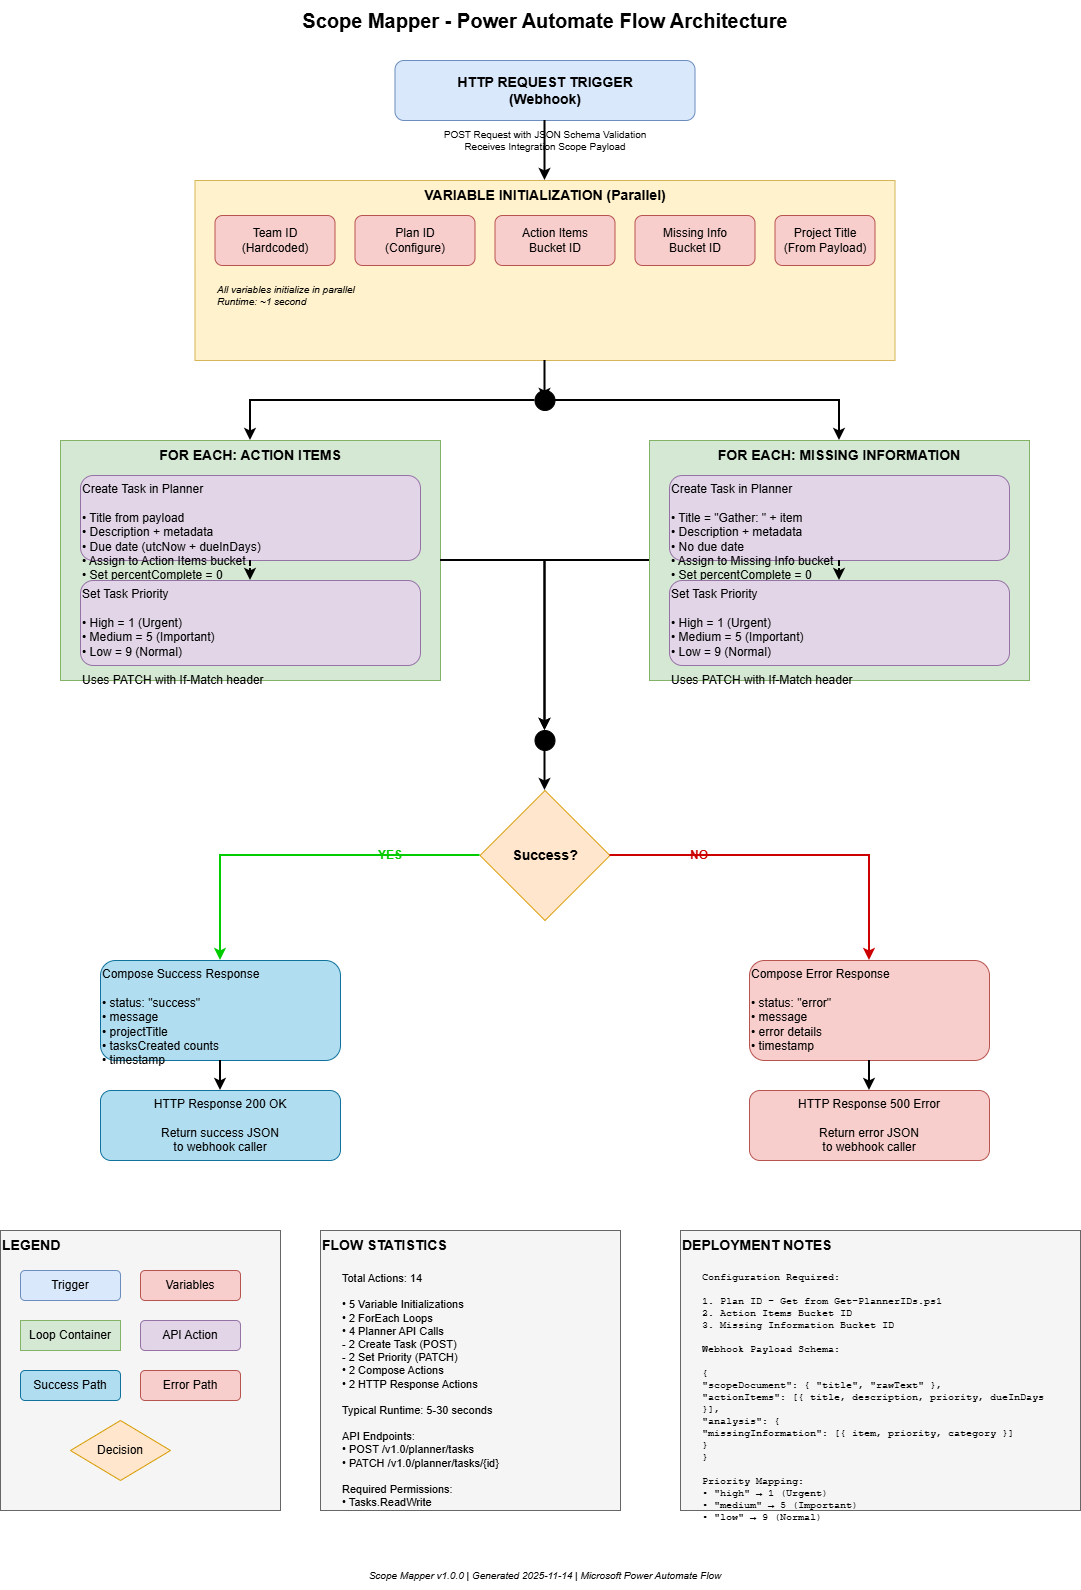

The diagram above was exported from draw.io. Its source (the exported page's mxGraphModel, read from the mxfile embedded in the PNG):
<mxGraphModel dx="1416" dy="735" grid="1" gridSize="10" guides="1" tooltips="1" connect="1" arrows="1" fold="1" page="1" pageScale="1" pageWidth="1169" pageHeight="1654" math="0" shadow="0">
  <root>
    <mxCell id="0" />
    <mxCell id="1" parent="0" />
    <mxCell id="title" value="Scope Mapper - Power Automate Flow Architecture" style="text;html=1;strokeColor=none;fillColor=none;align=center;verticalAlign=middle;whiteSpace=wrap;rounded=0;fontSize=20;fontStyle=1" parent="1" vertex="1">
      <mxGeometry x="284.5" y="20" width="600" height="40" as="geometry" />
    </mxCell>
    <mxCell id="trigger" value="HTTP REQUEST TRIGGER&#10;(Webhook)" style="rounded=1;whiteSpace=wrap;html=1;fillColor=#dae8fc;strokeColor=#6c8ebf;fontSize=14;fontStyle=1" parent="1" vertex="1">
      <mxGeometry x="434.5" y="80" width="300" height="60" as="geometry" />
    </mxCell>
    <mxCell id="trigger-desc" value="POST Request with JSON Schema Validation&#10;Receives Integration Scope Payload" style="text;html=1;strokeColor=none;fillColor=none;align=center;verticalAlign=middle;whiteSpace=wrap;rounded=0;fontSize=10" parent="1" vertex="1">
      <mxGeometry x="434.5" y="145" width="300" height="30" as="geometry" />
    </mxCell>
    <mxCell id="arrow1" style="edgeStyle=orthogonalEdgeStyle;rounded=0;orthogonalLoop=1;jettySize=auto;html=1;exitX=0.5;exitY=1;exitDx=0;exitDy=0;entryX=0.5;entryY=0;entryDx=0;entryDy=0;strokeWidth=2" parent="1" source="trigger" target="init-box" edge="1">
      <mxGeometry relative="1" as="geometry">
        <mxPoint x="584.5" y="190" as="targetPoint" />
      </mxGeometry>
    </mxCell>
    <mxCell id="init-box" value="VARIABLE INITIALIZATION (Parallel)" style="rounded=0;whiteSpace=wrap;html=1;fillColor=#fff2cc;strokeColor=#d6b656;fontSize=14;fontStyle=1;verticalAlign=top" parent="1" vertex="1">
      <mxGeometry x="234.5" y="200" width="700" height="180" as="geometry" />
    </mxCell>
    <mxCell id="var1" value="Team ID&#10;(Hardcoded)" style="rounded=1;whiteSpace=wrap;html=1;fillColor=#f8cecc;strokeColor=#b85450" parent="1" vertex="1">
      <mxGeometry x="254.5" y="235" width="120" height="50" as="geometry" />
    </mxCell>
    <mxCell id="var2" value="Plan ID&#10;(Configure)" style="rounded=1;whiteSpace=wrap;html=1;fillColor=#f8cecc;strokeColor=#b85450" parent="1" vertex="1">
      <mxGeometry x="394.5" y="235" width="120" height="50" as="geometry" />
    </mxCell>
    <mxCell id="var3" value="Action Items&#10;Bucket ID" style="rounded=1;whiteSpace=wrap;html=1;fillColor=#f8cecc;strokeColor=#b85450" parent="1" vertex="1">
      <mxGeometry x="534.5" y="235" width="120" height="50" as="geometry" />
    </mxCell>
    <mxCell id="var4" value="Missing Info&#10;Bucket ID" style="rounded=1;whiteSpace=wrap;html=1;fillColor=#f8cecc;strokeColor=#b85450" parent="1" vertex="1">
      <mxGeometry x="674.5" y="235" width="120" height="50" as="geometry" />
    </mxCell>
    <mxCell id="var5" value="Project Title&#10;(From Payload)" style="rounded=1;whiteSpace=wrap;html=1;fillColor=#f8cecc;strokeColor=#b85450" parent="1" vertex="1">
      <mxGeometry x="814.5" y="235" width="100" height="50" as="geometry" />
    </mxCell>
    <mxCell id="init-note" value="All variables initialize in parallel&#10;Runtime: ~1 second" style="text;html=1;strokeColor=none;fillColor=none;align=left;verticalAlign=middle;whiteSpace=wrap;rounded=0;fontSize=10;fontStyle=2" parent="1" vertex="1">
      <mxGeometry x="254.5" y="300" width="200" height="30" as="geometry" />
    </mxCell>
    <mxCell id="arrow2" style="edgeStyle=orthogonalEdgeStyle;rounded=0;orthogonalLoop=1;jettySize=auto;html=1;strokeWidth=2" parent="1" source="init-box" edge="1">
      <mxGeometry relative="1" as="geometry">
        <mxPoint x="584.5" y="420" as="targetPoint" />
      </mxGeometry>
    </mxCell>
    <mxCell id="split" value="" style="ellipse;whiteSpace=wrap;html=1;aspect=fixed;fillColor=#000000" parent="1" vertex="1">
      <mxGeometry x="574.5" y="410" width="20" height="20" as="geometry" />
    </mxCell>
    <mxCell id="action-loop-box" value="FOR EACH: ACTION ITEMS" style="rounded=0;whiteSpace=wrap;html=1;fillColor=#d5e8d4;strokeColor=#82b366;fontSize=14;fontStyle=1;verticalAlign=top" parent="1" vertex="1">
      <mxGeometry x="100" y="460" width="380" height="240" as="geometry" />
    </mxCell>
    <mxCell id="action-create" value="Create Task in Planner&#10;&#10;• Title from payload&#10;• Description + metadata&#10;• Due date (utcNow + dueInDays)&#10;• Assign to Action Items bucket&#10;• Set percentComplete = 0" style="rounded=1;whiteSpace=wrap;html=1;fillColor=#e1d5e7;strokeColor=#9673a6;align=left;verticalAlign=top" parent="1" vertex="1">
      <mxGeometry x="120" y="495" width="340" height="85" as="geometry" />
    </mxCell>
    <mxCell id="action-arrow" style="edgeStyle=orthogonalEdgeStyle;rounded=0;orthogonalLoop=1;jettySize=auto;html=1;strokeWidth=2;dashed=1" parent="1" source="action-create" target="action-priority" edge="1">
      <mxGeometry relative="1" as="geometry" />
    </mxCell>
    <mxCell id="action-priority" value="Set Task Priority&#10;&#10;• High = 1 (Urgent)&#10;• Medium = 5 (Important)&#10;• Low = 9 (Normal)&#10;&#10;Uses PATCH with If-Match header" style="rounded=1;whiteSpace=wrap;html=1;fillColor=#e1d5e7;strokeColor=#9673a6;align=left;verticalAlign=top" parent="1" vertex="1">
      <mxGeometry x="120" y="600" width="340" height="85" as="geometry" />
    </mxCell>
    <mxCell id="missing-loop-box" value="FOR EACH: MISSING INFORMATION" style="rounded=0;whiteSpace=wrap;html=1;fillColor=#d5e8d4;strokeColor=#82b366;fontSize=14;fontStyle=1;verticalAlign=top" parent="1" vertex="1">
      <mxGeometry x="689" y="460" width="380" height="240" as="geometry" />
    </mxCell>
    <mxCell id="missing-create" value="Create Task in Planner&#10;&#10;• Title = &quot;Gather: &quot; + item&#10;• Description + metadata&#10;• No due date&#10;• Assign to Missing Info bucket&#10;• Set percentComplete = 0" style="rounded=1;whiteSpace=wrap;html=1;fillColor=#e1d5e7;strokeColor=#9673a6;align=left;verticalAlign=top" parent="1" vertex="1">
      <mxGeometry x="709" y="495" width="340" height="85" as="geometry" />
    </mxCell>
    <mxCell id="missing-arrow" style="edgeStyle=orthogonalEdgeStyle;rounded=0;orthogonalLoop=1;jettySize=auto;html=1;strokeWidth=2;dashed=1" parent="1" source="missing-create" target="missing-priority" edge="1">
      <mxGeometry relative="1" as="geometry" />
    </mxCell>
    <mxCell id="missing-priority" value="Set Task Priority&#10;&#10;• High = 1 (Urgent)&#10;• Medium = 5 (Important)&#10;• Low = 9 (Normal)&#10;&#10;Uses PATCH with If-Match header" style="rounded=1;whiteSpace=wrap;html=1;fillColor=#e1d5e7;strokeColor=#9673a6;align=left;verticalAlign=top" parent="1" vertex="1">
      <mxGeometry x="709" y="600" width="340" height="85" as="geometry" />
    </mxCell>
    <mxCell id="arrow-to-action" style="edgeStyle=orthogonalEdgeStyle;rounded=0;orthogonalLoop=1;jettySize=auto;html=1;strokeWidth=2" parent="1" source="split" target="action-loop-box" edge="1">
      <mxGeometry relative="1" as="geometry" />
    </mxCell>
    <mxCell id="arrow-to-missing" style="edgeStyle=orthogonalEdgeStyle;rounded=0;orthogonalLoop=1;jettySize=auto;html=1;strokeWidth=2" parent="1" source="split" target="missing-loop-box" edge="1">
      <mxGeometry relative="1" as="geometry" />
    </mxCell>
    <mxCell id="converge" value="" style="ellipse;whiteSpace=wrap;html=1;aspect=fixed;fillColor=#000000" parent="1" vertex="1">
      <mxGeometry x="574.5" y="750" width="20" height="20" as="geometry" />
    </mxCell>
    <mxCell id="arrow-from-action" style="edgeStyle=orthogonalEdgeStyle;rounded=0;orthogonalLoop=1;jettySize=auto;html=1;strokeWidth=2" parent="1" source="action-loop-box" target="converge" edge="1">
      <mxGeometry relative="1" as="geometry" />
    </mxCell>
    <mxCell id="arrow-from-missing" style="edgeStyle=orthogonalEdgeStyle;rounded=0;orthogonalLoop=1;jettySize=auto;html=1;strokeWidth=2" parent="1" source="missing-loop-box" target="converge" edge="1">
      <mxGeometry relative="1" as="geometry" />
    </mxCell>
    <mxCell id="decision" value="Success?" style="rhombus;whiteSpace=wrap;html=1;fillColor=#ffe6cc;strokeColor=#d79b00;fontSize=14;fontStyle=1" parent="1" vertex="1">
      <mxGeometry x="519.5" y="810" width="130" height="130" as="geometry" />
    </mxCell>
    <mxCell id="arrow-to-decision" style="edgeStyle=orthogonalEdgeStyle;rounded=0;orthogonalLoop=1;jettySize=auto;html=1;strokeWidth=2" parent="1" source="converge" target="decision" edge="1">
      <mxGeometry relative="1" as="geometry" />
    </mxCell>
    <mxCell id="success-compose" value="Compose Success Response&#10;&#10;• status: &quot;success&quot;&#10;• message&#10;• projectTitle&#10;• tasksCreated counts&#10;• timestamp" style="rounded=1;whiteSpace=wrap;html=1;fillColor=#b1ddf0;strokeColor=#10739e;align=left;verticalAlign=top" parent="1" vertex="1">
      <mxGeometry x="140" y="980" width="240" height="100" as="geometry" />
    </mxCell>
    <mxCell id="success-response" value="HTTP Response 200 OK&#10;&#10;Return success JSON&#10;to webhook caller" style="rounded=1;whiteSpace=wrap;html=1;fillColor=#b1ddf0;strokeColor=#10739e" parent="1" vertex="1">
      <mxGeometry x="140" y="1110" width="240" height="70" as="geometry" />
    </mxCell>
    <mxCell id="error-compose" value="Compose Error Response&#10;&#10;• status: &quot;error&quot;&#10;• message&#10;• error details&#10;• timestamp" style="rounded=1;whiteSpace=wrap;html=1;fillColor=#f8cecc;strokeColor=#b85450;align=left;verticalAlign=top" parent="1" vertex="1">
      <mxGeometry x="789" y="980" width="240" height="100" as="geometry" />
    </mxCell>
    <mxCell id="error-response" value="HTTP Response 500 Error&#10;&#10;Return error JSON&#10;to webhook caller" style="rounded=1;whiteSpace=wrap;html=1;fillColor=#f8cecc;strokeColor=#b85450" parent="1" vertex="1">
      <mxGeometry x="789" y="1110" width="240" height="70" as="geometry" />
    </mxCell>
    <mxCell id="arrow-success" style="edgeStyle=orthogonalEdgeStyle;rounded=0;orthogonalLoop=1;jettySize=auto;html=1;strokeWidth=2;strokeColor=#00CC00" parent="1" source="decision" target="success-compose" edge="1">
      <mxGeometry relative="1" as="geometry" />
    </mxCell>
    <mxCell id="label-yes" value="YES" style="text;html=1;strokeColor=none;fillColor=none;align=center;verticalAlign=middle;whiteSpace=wrap;rounded=0;fontSize=12;fontStyle=1;fontColor=#00CC00" parent="1" vertex="1">
      <mxGeometry x="400" y="860" width="60" height="30" as="geometry" />
    </mxCell>
    <mxCell id="arrow-error" style="edgeStyle=orthogonalEdgeStyle;rounded=0;orthogonalLoop=1;jettySize=auto;html=1;strokeWidth=2;strokeColor=#CC0000" parent="1" source="decision" target="error-compose" edge="1">
      <mxGeometry relative="1" as="geometry" />
    </mxCell>
    <mxCell id="label-no" value="NO" style="text;html=1;strokeColor=none;fillColor=none;align=center;verticalAlign=middle;whiteSpace=wrap;rounded=0;fontSize=12;fontStyle=1;fontColor=#CC0000" parent="1" vertex="1">
      <mxGeometry x="709" y="860" width="60" height="30" as="geometry" />
    </mxCell>
    <mxCell id="arrow-success-final" style="edgeStyle=orthogonalEdgeStyle;rounded=0;orthogonalLoop=1;jettySize=auto;html=1;strokeWidth=2" parent="1" source="success-compose" target="success-response" edge="1">
      <mxGeometry relative="1" as="geometry" />
    </mxCell>
    <mxCell id="arrow-error-final" style="edgeStyle=orthogonalEdgeStyle;rounded=0;orthogonalLoop=1;jettySize=auto;html=1;strokeWidth=2" parent="1" source="error-compose" target="error-response" edge="1">
      <mxGeometry relative="1" as="geometry" />
    </mxCell>
    <mxCell id="legend-box" value="LEGEND" style="rounded=0;whiteSpace=wrap;html=1;fillColor=#f5f5f5;strokeColor=#666666;fontSize=14;fontStyle=1;verticalAlign=top;align=left" parent="1" vertex="1">
      <mxGeometry x="40" y="1250" width="280" height="280" as="geometry" />
    </mxCell>
    <mxCell id="legend1" value="Trigger" style="rounded=1;whiteSpace=wrap;html=1;fillColor=#dae8fc;strokeColor=#6c8ebf" parent="1" vertex="1">
      <mxGeometry x="60" y="1290" width="100" height="30" as="geometry" />
    </mxCell>
    <mxCell id="legend2" value="Variables" style="rounded=1;whiteSpace=wrap;html=1;fillColor=#f8cecc;strokeColor=#b85450" parent="1" vertex="1">
      <mxGeometry x="180" y="1290" width="100" height="30" as="geometry" />
    </mxCell>
    <mxCell id="legend3" value="Loop Container" style="rounded=0;whiteSpace=wrap;html=1;fillColor=#d5e8d4;strokeColor=#82b366" parent="1" vertex="1">
      <mxGeometry x="60" y="1340" width="100" height="30" as="geometry" />
    </mxCell>
    <mxCell id="legend4" value="API Action" style="rounded=1;whiteSpace=wrap;html=1;fillColor=#e1d5e7;strokeColor=#9673a6" parent="1" vertex="1">
      <mxGeometry x="180" y="1340" width="100" height="30" as="geometry" />
    </mxCell>
    <mxCell id="legend5" value="Success Path" style="rounded=1;whiteSpace=wrap;html=1;fillColor=#b1ddf0;strokeColor=#10739e" parent="1" vertex="1">
      <mxGeometry x="60" y="1390" width="100" height="30" as="geometry" />
    </mxCell>
    <mxCell id="legend6" value="Error Path" style="rounded=1;whiteSpace=wrap;html=1;fillColor=#f8cecc;strokeColor=#b85450" parent="1" vertex="1">
      <mxGeometry x="180" y="1390" width="100" height="30" as="geometry" />
    </mxCell>
    <mxCell id="legend7" value="Decision" style="rhombus;whiteSpace=wrap;html=1;fillColor=#ffe6cc;strokeColor=#d79b00" parent="1" vertex="1">
      <mxGeometry x="110" y="1440" width="100" height="60" as="geometry" />
    </mxCell>
    <mxCell id="stats-box" value="FLOW STATISTICS" style="rounded=0;whiteSpace=wrap;html=1;fillColor=#f5f5f5;strokeColor=#666666;fontSize=14;fontStyle=1;verticalAlign=top;align=left" parent="1" vertex="1">
      <mxGeometry x="360" y="1250" width="300" height="280" as="geometry" />
    </mxCell>
    <mxCell id="stats" value="Total Actions: 14&#10;&#10;• 5 Variable Initializations&#10;• 2 ForEach Loops&#10;• 4 Planner API Calls&#10;  - 2 Create Task (POST)&#10;  - 2 Set Priority (PATCH)&#10;• 2 Compose Actions&#10;• 2 HTTP Response Actions&#10;&#10;Typical Runtime: 5-30 seconds&#10;&#10;API Endpoints:&#10;• POST /v1.0/planner/tasks&#10;• PATCH /v1.0/planner/tasks/{id}&#10;&#10;Required Permissions:&#10;• Tasks.ReadWrite" style="text;html=1;strokeColor=none;fillColor=none;align=left;verticalAlign=top;whiteSpace=wrap;rounded=0;fontSize=11" parent="1" vertex="1">
      <mxGeometry x="380" y="1285" width="260" height="225" as="geometry" />
    </mxCell>
    <mxCell id="notes-box" value="DEPLOYMENT NOTES" style="rounded=0;whiteSpace=wrap;html=1;fillColor=#f5f5f5;strokeColor=#666666;fontSize=14;fontStyle=1;verticalAlign=top;align=left" parent="1" vertex="1">
      <mxGeometry x="720" y="1250" width="400" height="280" as="geometry" />
    </mxCell>
    <mxCell id="notes" value="Configuration Required:&#10;&#10;1. Plan ID - Get from Get-PlannerIDs.ps1&#10;2. Action Items Bucket ID&#10;3. Missing Information Bucket ID&#10;&#10;Webhook Payload Schema:&#10;&#10;{&#10;  &quot;scopeDocument&quot;: { &quot;title&quot;, &quot;rawText&quot; },&#10;  &quot;actionItems&quot;: [{ title, description, priority, dueInDays }],&#10;  &quot;analysis&quot;: {&#10;    &quot;missingInformation&quot;: [{ item, priority, category }]&#10;  }&#10;}&#10;&#10;Priority Mapping:&#10;• &quot;high&quot; → 1 (Urgent)&#10;• &quot;medium&quot; → 5 (Important)&#10;• &quot;low&quot; → 9 (Normal)" style="text;html=1;strokeColor=none;fillColor=none;align=left;verticalAlign=top;whiteSpace=wrap;rounded=0;fontSize=10;fontFamily=Courier New" parent="1" vertex="1">
      <mxGeometry x="740" y="1285" width="360" height="225" as="geometry" />
    </mxCell>
    <mxCell id="footer" value="Scope Mapper v1.0.0 | Generated 2025-11-14 | Microsoft Power Automate Flow" style="text;html=1;strokeColor=none;fillColor=none;align=center;verticalAlign=middle;whiteSpace=wrap;rounded=0;fontSize=10;fontStyle=2" parent="1" vertex="1">
      <mxGeometry x="284.5" y="1580" width="600" height="30" as="geometry" />
    </mxCell>
  </root>
</mxGraphModel>